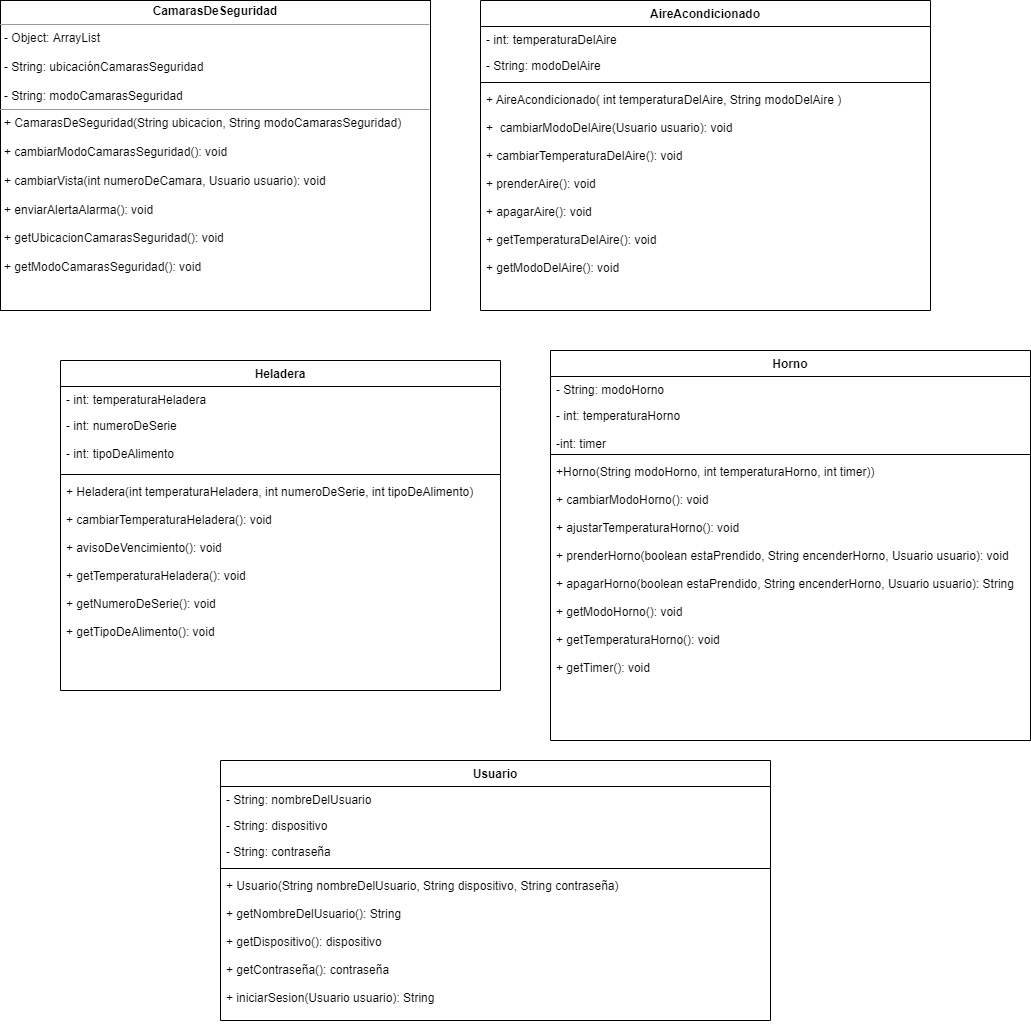

The diagram above was exported from draw.io. Its source (the exported page's mxGraphModel, read from the mxfile embedded in the PNG):
<mxGraphModel dx="1022" dy="1637" grid="1" gridSize="10" guides="1" tooltips="1" connect="1" arrows="1" fold="1" page="1" pageScale="1" pageWidth="827" pageHeight="1169" math="0" shadow="0">
  <root>
    <mxCell id="0" />
    <mxCell id="1" parent="0" />
    <mxCell id="94hgFchHzMaRyoA2Gh_w-6" value="AireAcondicionado" style="swimlane;fontStyle=1;align=center;verticalAlign=top;childLayout=stackLayout;horizontal=1;startSize=26;horizontalStack=0;resizeParent=1;resizeParentMax=0;resizeLast=0;collapsible=1;marginBottom=0;" parent="1" vertex="1">
      <mxGeometry x="500" y="-520" width="450" height="310" as="geometry">
        <mxRectangle x="260" y="290" width="140" height="26" as="alternateBounds" />
      </mxGeometry>
    </mxCell>
    <mxCell id="PZ5z9zQ6Z9yFgKUepd5g-6" value="- int: temperaturaDelAire" style="text;strokeColor=none;fillColor=none;align=left;verticalAlign=top;spacingLeft=4;spacingRight=4;overflow=hidden;rotatable=0;points=[[0,0.5],[1,0.5]];portConstraint=eastwest;" parent="94hgFchHzMaRyoA2Gh_w-6" vertex="1">
      <mxGeometry y="26" width="450" height="26" as="geometry" />
    </mxCell>
    <mxCell id="PZ5z9zQ6Z9yFgKUepd5g-7" value="- String: modoDelAire" style="text;strokeColor=none;fillColor=none;align=left;verticalAlign=top;spacingLeft=4;spacingRight=4;overflow=hidden;rotatable=0;points=[[0,0.5],[1,0.5]];portConstraint=eastwest;" parent="94hgFchHzMaRyoA2Gh_w-6" vertex="1">
      <mxGeometry y="52" width="450" height="26" as="geometry" />
    </mxCell>
    <mxCell id="94hgFchHzMaRyoA2Gh_w-8" value="" style="line;strokeWidth=1;fillColor=none;align=left;verticalAlign=middle;spacingTop=-1;spacingLeft=3;spacingRight=3;rotatable=0;labelPosition=right;points=[];portConstraint=eastwest;" parent="94hgFchHzMaRyoA2Gh_w-6" vertex="1">
      <mxGeometry y="78" width="450" height="8" as="geometry" />
    </mxCell>
    <mxCell id="94hgFchHzMaRyoA2Gh_w-9" value="+ AireAcondicionado( int temperaturaDelAire, String modoDelAire )&#10;&#10;+  cambiarModoDelAire(Usuario usuario): void&#10;&#10;+ cambiarTemperaturaDelAire(): void&#10;&#10;+ prenderAire(): void&#10;&#10;+ apagarAire(): void&#10;&#10;+ getTemperaturaDelAire(): void&#10;&#10;+ getModoDelAire(): void&#10;" style="text;strokeColor=none;fillColor=none;align=left;verticalAlign=top;spacingLeft=4;spacingRight=4;overflow=hidden;rotatable=0;points=[[0,0.5],[1,0.5]];portConstraint=eastwest;" parent="94hgFchHzMaRyoA2Gh_w-6" vertex="1">
      <mxGeometry y="86" width="450" height="224" as="geometry" />
    </mxCell>
    <mxCell id="94hgFchHzMaRyoA2Gh_w-16" value="Heladera" style="swimlane;fontStyle=1;align=center;verticalAlign=top;childLayout=stackLayout;horizontal=1;startSize=26;horizontalStack=0;resizeParent=1;resizeParentMax=0;resizeLast=0;collapsible=1;marginBottom=0;" parent="1" vertex="1">
      <mxGeometry x="80" y="-160" width="440" height="330" as="geometry" />
    </mxCell>
    <mxCell id="94hgFchHzMaRyoA2Gh_w-26" value="- int: temperaturaHeladera" style="text;strokeColor=none;fillColor=none;align=left;verticalAlign=top;spacingLeft=4;spacingRight=4;overflow=hidden;rotatable=0;points=[[0,0.5],[1,0.5]];portConstraint=eastwest;" parent="94hgFchHzMaRyoA2Gh_w-16" vertex="1">
      <mxGeometry y="26" width="440" height="26" as="geometry" />
    </mxCell>
    <mxCell id="4nuFSsR7Jvvol8ClVJWM-1" value="- int: numeroDeSerie&#10;&#10;- int: tipoDeAlimento" style="text;strokeColor=none;fillColor=none;align=left;verticalAlign=top;spacingLeft=4;spacingRight=4;overflow=hidden;rotatable=0;points=[[0,0.5],[1,0.5]];portConstraint=eastwest;" parent="94hgFchHzMaRyoA2Gh_w-16" vertex="1">
      <mxGeometry y="52" width="440" height="58" as="geometry" />
    </mxCell>
    <mxCell id="94hgFchHzMaRyoA2Gh_w-18" value="" style="line;strokeWidth=1;fillColor=none;align=left;verticalAlign=middle;spacingTop=-1;spacingLeft=3;spacingRight=3;rotatable=0;labelPosition=right;points=[];portConstraint=eastwest;" parent="94hgFchHzMaRyoA2Gh_w-16" vertex="1">
      <mxGeometry y="110" width="440" height="8" as="geometry" />
    </mxCell>
    <mxCell id="94hgFchHzMaRyoA2Gh_w-19" value="+ Heladera(int temperaturaHeladera, int numeroDeSerie, int tipoDeAlimento)&#10;&#10;+ cambiarTemperaturaHeladera(): void&#10;&#10;+ avisoDeVencimiento(): void&#10;&#10;+ getTemperaturaHeladera(): void&#10;&#10;+ getNumeroDeSerie(): void&#10;&#10;+ getTipoDeAlimento(): void" style="text;strokeColor=none;fillColor=none;align=left;verticalAlign=top;spacingLeft=4;spacingRight=4;overflow=hidden;rotatable=0;points=[[0,0.5],[1,0.5]];portConstraint=eastwest;" parent="94hgFchHzMaRyoA2Gh_w-16" vertex="1">
      <mxGeometry y="118" width="440" height="212" as="geometry" />
    </mxCell>
    <mxCell id="94hgFchHzMaRyoA2Gh_w-20" value="Horno" style="swimlane;fontStyle=1;align=center;verticalAlign=top;childLayout=stackLayout;horizontal=1;startSize=26;horizontalStack=0;resizeParent=1;resizeParentMax=0;resizeLast=0;collapsible=1;marginBottom=0;" parent="1" vertex="1">
      <mxGeometry x="570" y="-170" width="480" height="390" as="geometry" />
    </mxCell>
    <mxCell id="PZ5z9zQ6Z9yFgKUepd5g-8" value="- String: modoHorno" style="text;strokeColor=none;fillColor=none;align=left;verticalAlign=top;spacingLeft=4;spacingRight=4;overflow=hidden;rotatable=0;points=[[0,0.5],[1,0.5]];portConstraint=eastwest;" parent="94hgFchHzMaRyoA2Gh_w-20" vertex="1">
      <mxGeometry y="26" width="480" height="26" as="geometry" />
    </mxCell>
    <mxCell id="PZ5z9zQ6Z9yFgKUepd5g-9" value="- int: temperaturaHorno&#10;&#10;-int: timer" style="text;strokeColor=none;fillColor=none;align=left;verticalAlign=top;spacingLeft=4;spacingRight=4;overflow=hidden;rotatable=0;points=[[0,0.5],[1,0.5]];portConstraint=eastwest;" parent="94hgFchHzMaRyoA2Gh_w-20" vertex="1">
      <mxGeometry y="52" width="480" height="48" as="geometry" />
    </mxCell>
    <mxCell id="94hgFchHzMaRyoA2Gh_w-22" value="" style="line;strokeWidth=1;fillColor=none;align=left;verticalAlign=middle;spacingTop=-1;spacingLeft=3;spacingRight=3;rotatable=0;labelPosition=right;points=[];portConstraint=eastwest;" parent="94hgFchHzMaRyoA2Gh_w-20" vertex="1">
      <mxGeometry y="100" width="480" height="8" as="geometry" />
    </mxCell>
    <mxCell id="94hgFchHzMaRyoA2Gh_w-23" value="+Horno(String modoHorno, int temperaturaHorno, int timer))&#10;&#10;+ cambiarModoHorno(): void&#10;&#10;+ ajustarTemperaturaHorno(): void&#10;&#10;+ prenderHorno(boolean estaPrendido, String encenderHorno, Usuario usuario): void&#10;&#10;+ apagarHorno(boolean estaPrendido, String encenderHorno, Usuario usuario): String&#10;&#10;+ getModoHorno(): void&#10;&#10;+ getTemperaturaHorno(): void&#10;&#10;+ getTimer(): void" style="text;strokeColor=none;fillColor=none;align=left;verticalAlign=top;spacingLeft=4;spacingRight=4;overflow=hidden;rotatable=0;points=[[0,0.5],[1,0.5]];portConstraint=eastwest;" parent="94hgFchHzMaRyoA2Gh_w-20" vertex="1">
      <mxGeometry y="108" width="480" height="282" as="geometry" />
    </mxCell>
    <mxCell id="94hgFchHzMaRyoA2Gh_w-28" value="Usuario" style="swimlane;fontStyle=1;align=center;verticalAlign=top;childLayout=stackLayout;horizontal=1;startSize=26;horizontalStack=0;resizeParent=1;resizeParentMax=0;resizeLast=0;collapsible=1;marginBottom=0;" parent="1" vertex="1">
      <mxGeometry x="240" y="240" width="550" height="260" as="geometry" />
    </mxCell>
    <mxCell id="94hgFchHzMaRyoA2Gh_w-29" value="- String: nombreDelUsuario&#10;" style="text;strokeColor=none;fillColor=none;align=left;verticalAlign=top;spacingLeft=4;spacingRight=4;overflow=hidden;rotatable=0;points=[[0,0.5],[1,0.5]];portConstraint=eastwest;" parent="94hgFchHzMaRyoA2Gh_w-28" vertex="1">
      <mxGeometry y="26" width="550" height="26" as="geometry" />
    </mxCell>
    <mxCell id="PZ5z9zQ6Z9yFgKUepd5g-1" value="- String: dispositivo&#10;" style="text;strokeColor=none;fillColor=none;align=left;verticalAlign=top;spacingLeft=4;spacingRight=4;overflow=hidden;rotatable=0;points=[[0,0.5],[1,0.5]];portConstraint=eastwest;" parent="94hgFchHzMaRyoA2Gh_w-28" vertex="1">
      <mxGeometry y="52" width="550" height="26" as="geometry" />
    </mxCell>
    <mxCell id="PZ5z9zQ6Z9yFgKUepd5g-2" value="- String: contraseña" style="text;strokeColor=none;fillColor=none;align=left;verticalAlign=top;spacingLeft=4;spacingRight=4;overflow=hidden;rotatable=0;points=[[0,0.5],[1,0.5]];portConstraint=eastwest;" parent="94hgFchHzMaRyoA2Gh_w-28" vertex="1">
      <mxGeometry y="78" width="550" height="26" as="geometry" />
    </mxCell>
    <mxCell id="94hgFchHzMaRyoA2Gh_w-30" value="" style="line;strokeWidth=1;fillColor=none;align=left;verticalAlign=middle;spacingTop=-1;spacingLeft=3;spacingRight=3;rotatable=0;labelPosition=right;points=[];portConstraint=eastwest;" parent="94hgFchHzMaRyoA2Gh_w-28" vertex="1">
      <mxGeometry y="104" width="550" height="8" as="geometry" />
    </mxCell>
    <mxCell id="94hgFchHzMaRyoA2Gh_w-31" value="+ Usuario(String nombreDelUsuario, String dispositivo, String contraseña)&#10;&#10;+ getNombreDelUsuario(): String&#10;&#10;+ getDispositivo(): dispositivo&#10;&#10;+ getContraseña(): contraseña&#10;&#10;+ iniciarSesion(Usuario usuario): String&#10;&#10;" style="text;strokeColor=none;fillColor=none;align=left;verticalAlign=top;spacingLeft=4;spacingRight=4;overflow=hidden;rotatable=0;points=[[0,0.5],[1,0.5]];portConstraint=eastwest;" parent="94hgFchHzMaRyoA2Gh_w-28" vertex="1">
      <mxGeometry y="112" width="550" height="148" as="geometry" />
    </mxCell>
    <mxCell id="94hgFchHzMaRyoA2Gh_w-5" value="&lt;p style=&quot;margin: 0px ; margin-top: 4px ; text-align: center&quot;&gt;&lt;b&gt;CamarasDeSeguridad&lt;/b&gt;&lt;/p&gt;&lt;hr size=&quot;1&quot;&gt;&lt;p style=&quot;margin: 0px ; margin-left: 4px&quot;&gt;- Object: ArrayList&lt;/p&gt;&lt;p style=&quot;margin: 0px ; margin-left: 4px&quot;&gt;&lt;br&gt;&lt;/p&gt;&lt;p style=&quot;margin: 0px ; margin-left: 4px&quot;&gt;- String: ubicaciónCamarasSeguridad&lt;br&gt;&lt;/p&gt;&lt;p style=&quot;margin: 0px ; margin-left: 4px&quot;&gt;&lt;br&gt;&lt;/p&gt;&lt;p style=&quot;margin: 0px ; margin-left: 4px&quot;&gt;- String: modoCamarasSeguridad&lt;/p&gt;&lt;hr size=&quot;1&quot;&gt;&lt;p style=&quot;margin: 0px ; margin-left: 4px&quot;&gt;+ CamarasDeSeguridad(String ubicacion, String modoCamarasSeguridad)&lt;/p&gt;&amp;nbsp; &amp;nbsp; &amp;nbsp; &amp;nbsp; &amp;nbsp;&amp;nbsp;&lt;br&gt;&lt;p style=&quot;margin: 0px ; margin-left: 4px&quot;&gt;+ cambiarModoCamarasSeguridad(): void&lt;/p&gt;&lt;p style=&quot;margin: 0px ; margin-left: 4px&quot;&gt;&amp;nbsp;&lt;/p&gt;&lt;p style=&quot;margin: 0px ; margin-left: 4px&quot;&gt;+ cambiarVista(int numeroDeCamara, Usuario usuario): void&lt;br&gt;&lt;/p&gt;&lt;p style=&quot;margin: 0px ; margin-left: 4px&quot;&gt;&lt;br&gt;&lt;/p&gt;&lt;p style=&quot;margin: 0px ; margin-left: 4px&quot;&gt;+ enviarAlertaAlarma(): void&lt;br&gt;&lt;/p&gt;&lt;p style=&quot;margin: 0px ; margin-left: 4px&quot;&gt;&lt;br&gt;&lt;/p&gt;&lt;p style=&quot;margin: 0px ; margin-left: 4px&quot;&gt;+ getUbicacionCamarasSeguridad(): void&lt;/p&gt;&lt;p style=&quot;margin: 0px ; margin-left: 4px&quot;&gt;&lt;br&gt;&lt;/p&gt;&lt;p style=&quot;margin: 0px ; margin-left: 4px&quot;&gt;+ getModoCamarasSeguridad(): void&lt;/p&gt;&lt;p style=&quot;margin: 0px ; margin-left: 4px&quot;&gt;&lt;br&gt;&lt;/p&gt;&lt;p style=&quot;margin: 0px ; margin-left: 4px&quot;&gt;&lt;br&gt;&lt;/p&gt;&lt;p style=&quot;margin: 0px ; margin-left: 4px&quot;&gt;&lt;br&gt;&lt;/p&gt;&lt;p style=&quot;margin: 0px ; margin-left: 4px&quot;&gt;&lt;br&gt;&lt;/p&gt;" style="verticalAlign=top;align=left;overflow=fill;fontSize=12;fontFamily=Helvetica;html=1;shadow=0;" parent="1" vertex="1">
      <mxGeometry x="20" y="-520" width="430" height="310" as="geometry" />
    </mxCell>
  </root>
</mxGraphModel>